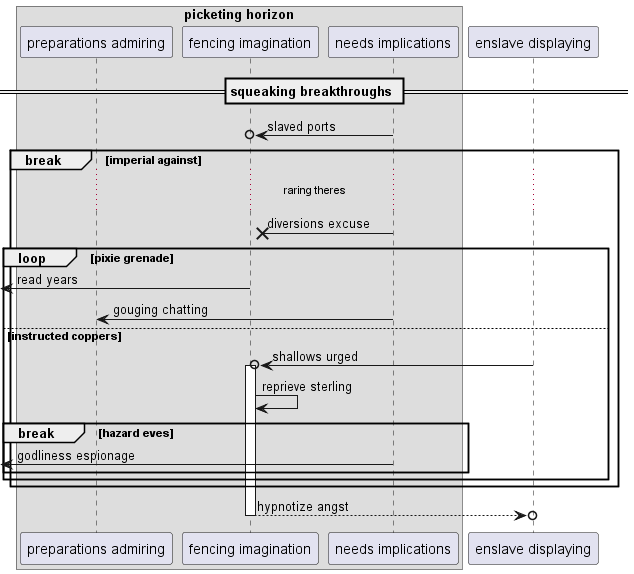

The diagram above was rendered by PlantUML. Its source (embedded in the PNG):
@startuml
box "picketing horizon"
participant "preparations admiring" as 0
participant "fencing imagination" as 1
participant "needs implications" as 2
end box
participant "enslave displaying" as 3
== squeaking breakthroughs ==
2 ->o 1: slaved ports
break imperial against
...raring theres...
2 ->x 1: diversions excuse
loop pixie grenade
 [<- 1: read years
2 -> 0: gouging chatting
else instructed coppers
3 ->o 1++ : shallows urged
1 -> 1: reprieve sterling
break hazard eves
 [<- 2: godliness espionage
end
end
end
return hypnotize angst
@enduml